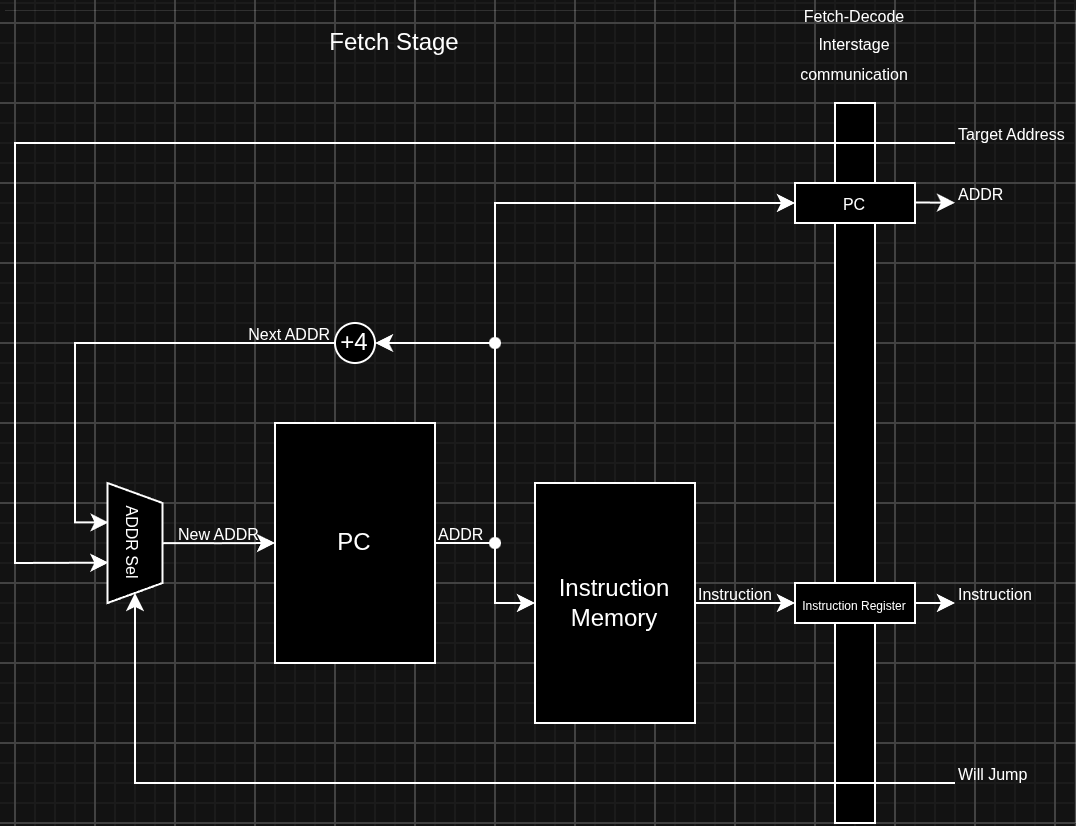

The diagram above was exported from draw.io. Its source (the exported page's mxGraphModel, read from the mxfile embedded in the PNG):
<mxGraphModel dx="1414" dy="984" grid="1" gridSize="10" guides="1" tooltips="1" connect="1" arrows="1" fold="1" page="1" pageScale="1" pageWidth="2336" pageHeight="1654" math="0" shadow="0">
  <root>
    <mxCell id="0" />
    <mxCell id="1" parent="0" />
    <mxCell id="mhJUSGW6Hupz2HzKB9K4-1" edge="1" parent="1" style="edgeStyle=orthogonalEdgeStyle;rounded=0;orthogonalLoop=1;jettySize=auto;html=1;entryX=0;entryY=1;entryDx=0;entryDy=0;" target="mhJUSGW6Hupz2HzKB9K4-3">
      <mxGeometry relative="1" as="geometry">
        <mxPoint x="1290" y="970" as="sourcePoint" />
        <mxPoint x="1310" y="970" as="targetPoint" />
      </mxGeometry>
    </mxCell>
    <mxCell id="mhJUSGW6Hupz2HzKB9K4-2" parent="1" style="text;html=1;whiteSpace=wrap;strokeColor=none;fillColor=none;align=left;verticalAlign=middle;rounded=0;" value="&lt;font style=&quot;font-size: 8px;&quot;&gt;Target Address&lt;/font&gt;" vertex="1">
      <mxGeometry height="10" width="60" x="1310" y="730" as="geometry" />
    </mxCell>
    <mxCell id="mhJUSGW6Hupz2HzKB9K4-3" parent="1" style="text;html=1;whiteSpace=wrap;strokeColor=none;fillColor=none;align=left;verticalAlign=middle;rounded=0;container=0;" value="&lt;font style=&quot;font-size: 8px;&quot;&gt;Instruction&lt;/font&gt;" vertex="1">
      <mxGeometry height="10" width="40" x="1310" y="960" as="geometry" />
    </mxCell>
    <mxCell id="mhJUSGW6Hupz2HzKB9K4-4" edge="1" parent="1" source="mhJUSGW6Hupz2HzKB9K4-5" style="edgeStyle=orthogonalEdgeStyle;rounded=0;orthogonalLoop=1;jettySize=auto;html=1;entryX=0.329;entryY=0.98;entryDx=0;entryDy=0;entryPerimeter=0;" target="mhJUSGW6Hupz2HzKB9K4-11">
      <mxGeometry relative="1" as="geometry">
        <Array as="points">
          <mxPoint x="870" y="840" />
          <mxPoint x="870" y="930" />
        </Array>
        <mxPoint x="880" y="930" as="targetPoint" />
      </mxGeometry>
    </mxCell>
    <mxCell id="mhJUSGW6Hupz2HzKB9K4-5" parent="1" style="ellipse;whiteSpace=wrap;html=1;aspect=fixed;container=0;fillColor=light-dark(#FFFFFF,#000000);" value="+4" vertex="1">
      <mxGeometry height="20" width="20" x="1000" y="830" as="geometry" />
    </mxCell>
    <mxCell id="mhJUSGW6Hupz2HzKB9K4-6" edge="1" parent="1" style="edgeStyle=orthogonalEdgeStyle;rounded=0;orthogonalLoop=1;jettySize=auto;html=1;entryX=1;entryY=0.5;entryDx=0;entryDy=0;" target="mhJUSGW6Hupz2HzKB9K4-5">
      <mxGeometry relative="1" as="geometry">
        <Array as="points">
          <mxPoint x="1080" y="940" />
          <mxPoint x="1080" y="840" />
          <mxPoint x="1020" y="840" />
        </Array>
        <mxPoint x="1050" y="940.016393442623" as="sourcePoint" />
      </mxGeometry>
    </mxCell>
    <mxCell id="mhJUSGW6Hupz2HzKB9K4-7" edge="1" parent="1" source="mhJUSGW6Hupz2HzKB9K4-16" style="edgeStyle=orthogonalEdgeStyle;rounded=0;orthogonalLoop=1;jettySize=auto;html=1;entryX=0;entryY=0.5;entryDx=0;entryDy=0;" target="mhJUSGW6Hupz2HzKB9K4-17">
      <mxGeometry relative="1" as="geometry">
        <Array as="points">
          <mxPoint x="1080" y="940" />
          <mxPoint x="1080" y="970" />
        </Array>
      </mxGeometry>
    </mxCell>
    <mxCell id="mhJUSGW6Hupz2HzKB9K4-8" edge="1" parent="1" source="mhJUSGW6Hupz2HzKB9K4-17" style="edgeStyle=orthogonalEdgeStyle;rounded=0;orthogonalLoop=1;jettySize=auto;html=1;entryX=0;entryY=0.5;entryDx=0;entryDy=0;exitX=1;exitY=0.5;exitDx=0;exitDy=0;">
      <mxGeometry relative="1" as="geometry">
        <mxPoint x="1190" y="980" as="sourcePoint" />
        <mxPoint x="1230" y="970" as="targetPoint" />
      </mxGeometry>
    </mxCell>
    <mxCell id="mhJUSGW6Hupz2HzKB9K4-9" edge="1" parent="1" style="edgeStyle=orthogonalEdgeStyle;rounded=0;orthogonalLoop=1;jettySize=auto;html=1;entryX=0;entryY=0.5;entryDx=0;entryDy=0;" target="mhJUSGW6Hupz2HzKB9K4-24">
      <mxGeometry relative="1" as="geometry">
        <Array as="points">
          <mxPoint x="1080" y="940" />
          <mxPoint x="1080" y="770" />
        </Array>
        <mxPoint x="1050" y="940.016393442623" as="sourcePoint" />
        <mxPoint x="1230" y="850" as="targetPoint" />
      </mxGeometry>
    </mxCell>
    <mxCell id="mhJUSGW6Hupz2HzKB9K4-10" edge="1" parent="1" source="mhJUSGW6Hupz2HzKB9K4-11" style="edgeStyle=orthogonalEdgeStyle;rounded=0;orthogonalLoop=1;jettySize=auto;html=1;entryX=0;entryY=0.5;entryDx=0;entryDy=0;">
      <mxGeometry relative="1" as="geometry">
        <mxPoint x="970" y="940" as="targetPoint" />
      </mxGeometry>
    </mxCell>
    <mxCell id="mhJUSGW6Hupz2HzKB9K4-11" parent="1" style="shape=trapezoid;perimeter=trapezoidPerimeter;whiteSpace=wrap;html=1;fixedSize=1;rotation=90;container=0;size=10;fillColor=light-dark(#FFFFFF,#000000);" value="&lt;font style=&quot;font-size: 8px;&quot;&gt;ADDR Sel&lt;/font&gt;" vertex="1">
      <mxGeometry height="27.5" width="60" x="870" y="926.25" as="geometry" />
    </mxCell>
    <mxCell id="mhJUSGW6Hupz2HzKB9K4-12" parent="1" style="text;html=1;whiteSpace=wrap;strokeColor=none;fillColor=none;align=left;verticalAlign=middle;rounded=0;container=0;" value="&lt;font style=&quot;font-size: 8px;&quot;&gt;New ADDR&lt;/font&gt;" vertex="1">
      <mxGeometry height="10" width="50" x="920" y="930" as="geometry" />
    </mxCell>
    <mxCell id="mhJUSGW6Hupz2HzKB9K4-13" parent="1" style="text;html=1;whiteSpace=wrap;strokeColor=none;fillColor=none;align=left;verticalAlign=middle;rounded=0;container=0;" value="&lt;font style=&quot;font-size: 8px;&quot;&gt;ADDR&lt;/font&gt;" vertex="1">
      <mxGeometry height="10" width="30" x="1050" y="930" as="geometry" />
    </mxCell>
    <mxCell id="mhJUSGW6Hupz2HzKB9K4-14" parent="1" style="text;html=1;whiteSpace=wrap;strokeColor=none;fillColor=none;align=right;verticalAlign=middle;rounded=0;container=0;" value="&lt;font style=&quot;font-size: 8px;&quot;&gt;Next ADDR&lt;/font&gt;" vertex="1">
      <mxGeometry height="10" width="50" x="950" y="830" as="geometry" />
    </mxCell>
    <mxCell id="mhJUSGW6Hupz2HzKB9K4-15" parent="1" style="text;html=1;whiteSpace=wrap;strokeColor=none;fillColor=none;align=left;verticalAlign=middle;rounded=0;container=0;" value="&lt;font style=&quot;font-size: 8px;&quot;&gt;Instruction&lt;/font&gt;" vertex="1">
      <mxGeometry height="10" width="40" x="1180" y="960" as="geometry" />
    </mxCell>
    <mxCell id="mhJUSGW6Hupz2HzKB9K4-16" parent="1" style="rounded=0;whiteSpace=wrap;html=1;strokeColor=light-dark(#000000,#FFFFFF);fillColor=light-dark(#FFFFFF,#000000);container=0;" value="&lt;span style=&quot;color: light-dark(rgb(0, 0, 0), rgb(255, 255, 255));&quot;&gt;PC&lt;/span&gt;" vertex="1">
      <mxGeometry height="120" width="80" x="970" y="880" as="geometry" />
    </mxCell>
    <mxCell id="mhJUSGW6Hupz2HzKB9K4-17" parent="1" style="rounded=0;whiteSpace=wrap;html=1;strokeColor=light-dark(#000000,#FFFFFF);fillColor=light-dark(#FFFFFF,#000000);container=0;" value="Instruction Memory" vertex="1">
      <mxGeometry height="120" width="80" x="1100" y="910" as="geometry" />
    </mxCell>
    <mxCell id="mhJUSGW6Hupz2HzKB9K4-18" edge="1" parent="1" style="edgeStyle=orthogonalEdgeStyle;rounded=0;orthogonalLoop=1;jettySize=auto;html=1;exitX=1;exitY=0.5;exitDx=0;exitDy=0;entryX=0;entryY=1;entryDx=0;entryDy=0;" target="mhJUSGW6Hupz2HzKB9K4-19">
      <mxGeometry relative="1" as="geometry">
        <mxPoint x="1290" y="769.77" as="sourcePoint" />
        <mxPoint x="1310" y="769.77" as="targetPoint" />
      </mxGeometry>
    </mxCell>
    <mxCell id="mhJUSGW6Hupz2HzKB9K4-19" parent="1" style="text;html=1;whiteSpace=wrap;strokeColor=none;fillColor=none;align=left;verticalAlign=middle;rounded=0;container=0;" value="&lt;font style=&quot;font-size: 8px;&quot;&gt;ADDR&lt;/font&gt;" vertex="1">
      <mxGeometry height="10" width="30" x="1310" y="760" as="geometry" />
    </mxCell>
    <mxCell id="mhJUSGW6Hupz2HzKB9K4-25" edge="1" parent="1" source="mhJUSGW6Hupz2HzKB9K4-2" style="endArrow=classic;html=1;rounded=0;exitX=0;exitY=1;exitDx=0;exitDy=0;entryX=0.664;entryY=0.983;entryDx=0;entryDy=0;entryPerimeter=0;" target="mhJUSGW6Hupz2HzKB9K4-11" value="">
      <mxGeometry height="50" relative="1" width="50" as="geometry">
        <Array as="points">
          <mxPoint x="840" y="740" />
          <mxPoint x="840" y="950" />
        </Array>
        <mxPoint x="1300" y="740" as="sourcePoint" />
        <mxPoint x="880" y="950" as="targetPoint" />
      </mxGeometry>
    </mxCell>
    <mxCell id="mhJUSGW6Hupz2HzKB9K4-26" parent="1" style="text;html=1;whiteSpace=wrap;strokeColor=none;fillColor=none;align=left;verticalAlign=middle;rounded=0;container=0;" value="&lt;font style=&quot;font-size: 8px;&quot;&gt;Will Jump&lt;/font&gt;" vertex="1">
      <mxGeometry height="10" width="40" x="1310" y="1050" as="geometry" />
    </mxCell>
    <mxCell id="mhJUSGW6Hupz2HzKB9K4-27" edge="1" parent="1" source="mhJUSGW6Hupz2HzKB9K4-26" style="endArrow=classic;html=1;rounded=0;entryX=1;entryY=0.5;entryDx=0;entryDy=0;exitX=0;exitY=1;exitDx=0;exitDy=0;" target="mhJUSGW6Hupz2HzKB9K4-11" value="">
      <mxGeometry height="50" relative="1" width="50" as="geometry">
        <Array as="points">
          <mxPoint x="900" y="1060" />
        </Array>
        <mxPoint x="1470" y="1120" as="sourcePoint" />
        <mxPoint x="1060" y="1120" as="targetPoint" />
      </mxGeometry>
    </mxCell>
    <mxCell id="mhJUSGW6Hupz2HzKB9K4-28" parent="1" style="text;html=1;whiteSpace=wrap;strokeColor=none;fillColor=none;align=center;verticalAlign=middle;rounded=0;container=0;" value="&lt;font&gt;Fetch Stage&lt;/font&gt;" vertex="1">
      <mxGeometry height="40" width="380" x="840" y="670" as="geometry" />
    </mxCell>
    <mxCell id="cEIpBuGYBDWJPHEVTSFy-1" connectable="0" parent="1" style="group" value="" vertex="1">
      <mxGeometry height="410" width="80" x="1220" y="670" as="geometry" />
    </mxCell>
    <mxCell id="mhJUSGW6Hupz2HzKB9K4-21" parent="cEIpBuGYBDWJPHEVTSFy-1" style="rounded=0;whiteSpace=wrap;html=1;strokeColor=light-dark(#000000,#FFFFFF);fillColor=light-dark(#FFFFFF,#000000);container=0;" value="" vertex="1">
      <mxGeometry height="360" width="20" x="30" y="50" as="geometry" />
    </mxCell>
    <mxCell id="mhJUSGW6Hupz2HzKB9K4-22" parent="cEIpBuGYBDWJPHEVTSFy-1" style="text;html=1;whiteSpace=wrap;strokeColor=none;fillColor=none;align=center;verticalAlign=middle;rounded=0;container=0;" value="&lt;font style=&quot;font-size: 8px;&quot;&gt;Fetch-Decode Interstage communication&lt;/font&gt;" vertex="1">
      <mxGeometry height="40" width="80" as="geometry" />
    </mxCell>
    <mxCell id="mhJUSGW6Hupz2HzKB9K4-23" parent="cEIpBuGYBDWJPHEVTSFy-1" style="rounded=0;whiteSpace=wrap;html=1;strokeColor=light-dark(#000000,#FFFFFF);fillColor=light-dark(#FFFFFF,#000000);container=0;" value="&lt;div&gt;&lt;font style=&quot;font-size: 6px;&quot;&gt;Instruction Register&lt;/font&gt;&lt;/div&gt;" vertex="1">
      <mxGeometry height="20" width="60" x="10" y="290" as="geometry" />
    </mxCell>
    <mxCell id="mhJUSGW6Hupz2HzKB9K4-24" parent="cEIpBuGYBDWJPHEVTSFy-1" style="rounded=0;whiteSpace=wrap;html=1;strokeColor=light-dark(#000000,#FFFFFF);fillColor=light-dark(#FFFFFF,#000000);container=0;" value="&lt;font style=&quot;font-size: 8px;&quot;&gt;PC&lt;/font&gt;" vertex="1">
      <mxGeometry height="20" width="60" x="10" y="90" as="geometry" />
    </mxCell>
    <mxCell id="e1gfULoEWCzdd3kxrG0Y-1" edge="1" parent="cEIpBuGYBDWJPHEVTSFy-1" style="endArrow=none;html=1;rounded=0;" value="">
      <mxGeometry height="50" relative="1" width="50" as="geometry">
        <mxPoint x="10" y="390" as="sourcePoint" />
        <mxPoint x="70" y="390" as="targetPoint" />
      </mxGeometry>
    </mxCell>
    <mxCell id="e1gfULoEWCzdd3kxrG0Y-2" edge="1" parent="cEIpBuGYBDWJPHEVTSFy-1" style="endArrow=none;html=1;rounded=0;" value="">
      <mxGeometry height="50" relative="1" width="50" as="geometry">
        <mxPoint x="10" y="70" as="sourcePoint" />
        <mxPoint x="70" y="70" as="targetPoint" />
      </mxGeometry>
    </mxCell>
    <mxCell id="Y4Ea9U5s9KgyUYqyFjOZ-3" parent="1" style="shape=waypoint;sketch=0;fillStyle=solid;size=6;pointerEvents=1;points=[];fillColor=none;resizable=0;rotatable=0;perimeter=centerPerimeter;snapToPoint=1;" value="" vertex="1">
      <mxGeometry height="20" width="20" x="1070" y="930" as="geometry" />
    </mxCell>
    <mxCell id="Y4Ea9U5s9KgyUYqyFjOZ-4" parent="1" style="shape=waypoint;sketch=0;fillStyle=solid;size=6;pointerEvents=1;points=[];fillColor=none;resizable=0;rotatable=0;perimeter=centerPerimeter;snapToPoint=1;" value="" vertex="1">
      <mxGeometry height="20" width="20" x="1070" y="830" as="geometry" />
    </mxCell>
  </root>
</mxGraphModel>